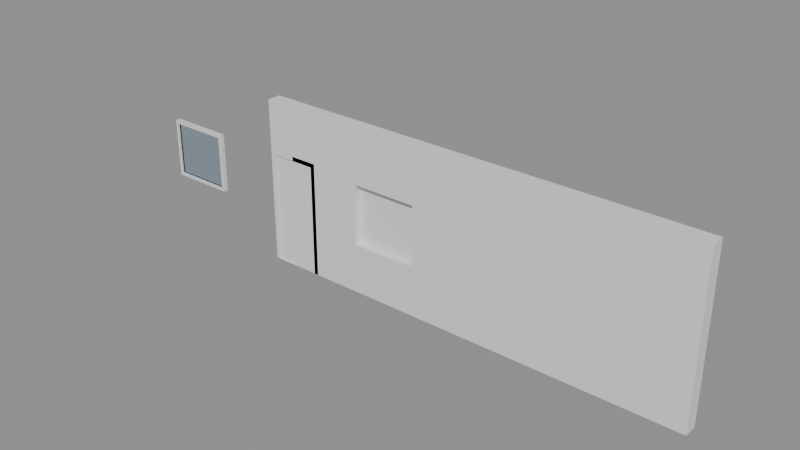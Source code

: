 # Source: e0303_after.blend  (saved by Blender 5.2.44; exported with 4.5.12 LTS)
import bpy
from mathutils import Matrix  # noqa: F401  (used for matrix-valued properties, if any)

bpy.ops.wm.read_factory_settings(use_empty=True)
scene = bpy.context.scene
scene.name = 'Scene'

# ---- materials (node trees are filled in below, after node groups)
mat_estuco = bpy.data.materials.new('Estuco')
mat_marco_negro = bpy.data.materials.new('Marco_Negro')
mat_madera_nogal = bpy.data.materials.new('Madera_Nogal')
mat_vidrio = bpy.data.materials.new('Vidrio')

# ---- material node trees
mat_estuco.use_nodes = True; mat_estuco.node_tree.nodes.clear()
_N = mat_estuco.node_tree.nodes; _L = mat_estuco.node_tree.links
n0 = _N.new('ShaderNodeBsdfPrincipled'); n0.name = 'Principled BSDF'; n0.location = (-200, 100)
n0.inputs[3].default_value = 1.45
n0.inputs[10].default_value = 0.005
n1 = _N.new('ShaderNodeOutputMaterial'); n1.name = 'Material Output'; n1.location = (200, 100)
_L.new(n0.outputs[0], n1.inputs[0])
n1.is_active_output = True
mat_marco_negro.use_nodes = True; mat_marco_negro.node_tree.nodes.clear()
_N = mat_marco_negro.node_tree.nodes; _L = mat_marco_negro.node_tree.links
n0 = _N.new('ShaderNodeBsdfPrincipled'); n0.name = 'Principled BSDF'; n0.location = (-200, 100)
n0.inputs[3].default_value = 1.45
n0.inputs[10].default_value = 0.005
n1 = _N.new('ShaderNodeOutputMaterial'); n1.name = 'Material Output'; n1.location = (200, 100)
_L.new(n0.outputs[0], n1.inputs[0])
n1.is_active_output = True
mat_madera_nogal.use_nodes = True; mat_madera_nogal.node_tree.nodes.clear()
_N = mat_madera_nogal.node_tree.nodes; _L = mat_madera_nogal.node_tree.links
n0 = _N.new('ShaderNodeBsdfPrincipled'); n0.name = 'Principled BSDF'; n0.location = (-200, 100)
n0.inputs[3].default_value = 1.45
n0.inputs[10].default_value = 0.005
n1 = _N.new('ShaderNodeOutputMaterial'); n1.name = 'Material Output'; n1.location = (200, 100)
_L.new(n0.outputs[0], n1.inputs[0])
n1.is_active_output = True
mat_vidrio.use_nodes = True; mat_vidrio.node_tree.nodes.clear()
_N = mat_vidrio.node_tree.nodes; _L = mat_vidrio.node_tree.links
n0 = _N.new('ShaderNodeBsdfPrincipled'); n0.name = 'Principled BSDF'; n0.location = (-200, 100)
n0.inputs[0].default_value = (0.7, 0.85, 1.0, 1.0)
n0.inputs[2].default_value = 0.05
n0.inputs[3].default_value = 1.45
n0.inputs[10].default_value = 0.005
n0.inputs[18].default_value = 1.0
n1 = _N.new('ShaderNodeOutputMaterial'); n1.name = 'Material Output'; n1.location = (200, 100)
_L.new(n0.outputs[0], n1.inputs[0])
n1.is_active_output = True

# ---- meshes
me_fachada_cuerpo_mesh = bpy.data.meshes.new('Fachada_Cuerpo_mesh')
me_fachada_cuerpo_mesh.from_pydata([(0.0, 0.0, 0.0), (8.0, 0.0, 0.0), (8.0, 0.25, 0.0), (0.5, 0.1312, 0.0), (0.0, 0.25, 0.0), (0.0, 0.0, 3.0), (8.0, 0.0, 3.0), (8.0, 0.25, 3.0), (0.5, 0.1312, 2.1), (0.0, 0.25, 3.0), (0.5, 0.0, 0.0), (3.1, 0.1312, 0.9), (0.5, 0.0, 2.1), (1.9, 0.1312, 0.9), (0.0, 0.0, 2.1), (0.0, 0.1312, 0.0), (0.0, 0.1312, 2.1), (3.1, 0.1312, 2.0), (1.9, 0.1312, 2.0), (3.1, 0.0, 0.9), (1.9, 0.0, 0.9), (1.9, 0.0, 2.0), (3.1, 0.0, 2.0)], [], [(4, 15, 3, 10, 1, 2), (5, 6, 7, 9), (21, 12, 10, 20), (20, 10, 1, 6, 5, 14, 12, 21, 22, 19), (1, 2, 7, 6), (2, 4, 9, 7), (16, 14, 5, 9, 4, 15), (10, 0, 15, 3), (16, 8, 12, 14), (12, 8, 3, 10), (15, 3, 8, 16), (20, 13, 11, 19), (21, 18, 17, 22), (22, 17, 11, 19), (11, 17, 18, 13), (20, 13, 18, 21)])
me_fachada_cuerpo_mesh.materials.append(mat_estuco)
me_fachada_cuerpo_mesh.materials.append(None)
me_fachada_cuerpo_mesh.update()
me_puerta_principal_jamba_izq_mesh = bpy.data.meshes.new('Puerta_Principal_Jamba_Izq_mesh')
me_puerta_principal_jamba_izq_mesh.from_pydata([(0.0, 0.0, 0.0), (0.08, 0.0, 0.0), (0.08, 0.1, 0.0), (0.0, 0.1, 0.0), (0.0, 0.0, 2.1), (0.08, 0.0, 2.1), (0.08, 0.1, 2.1), (0.0, 0.1, 2.1)], [], [(0, 1, 2, 3), (4, 5, 6, 7), (0, 1, 5, 4), (1, 2, 6, 5), (2, 3, 7, 6), (3, 0, 4, 7)])
me_puerta_principal_jamba_izq_mesh.materials.append(mat_marco_negro)
me_puerta_principal_jamba_izq_mesh.update()
me_puerta_principal_jamba_der_mesh = bpy.data.meshes.new('Puerta_Principal_Jamba_Der_mesh')
me_puerta_principal_jamba_der_mesh.from_pydata([(0.0, 0.0, 0.0), (0.08, 0.0, 0.0), (0.08, 0.1, 0.0), (0.0, 0.1, 0.0), (0.0, 0.0, 2.1), (0.08, 0.0, 2.1), (0.08, 0.1, 2.1), (0.0, 0.1, 2.1)], [], [(0, 1, 2, 3), (4, 5, 6, 7), (0, 1, 5, 4), (1, 2, 6, 5), (2, 3, 7, 6), (3, 0, 4, 7)])
me_puerta_principal_jamba_der_mesh.materials.append(mat_marco_negro)
me_puerta_principal_jamba_der_mesh.update()
me_puerta_principal_dintel_mesh = bpy.data.meshes.new('Puerta_Principal_Dintel_mesh')
me_puerta_principal_dintel_mesh.from_pydata([(0.0, 0.0, 0.0), (0.84, 0.0, 0.0), (0.84, 0.1, 0.0), (0.0, 0.1, 0.0), (0.0, 0.0, 0.08), (0.84, 0.0, 0.08), (0.84, 0.1, 0.08), (0.0, 0.1, 0.08)], [], [(0, 1, 2, 3), (4, 5, 6, 7), (0, 1, 5, 4), (1, 2, 6, 5), (2, 3, 7, 6), (3, 0, 4, 7)])
me_puerta_principal_dintel_mesh.materials.append(mat_marco_negro)
me_puerta_principal_dintel_mesh.update()
me_puerta_principal_panel_mesh = bpy.data.meshes.new('Puerta_Principal_Panel_mesh')
me_puerta_principal_panel_mesh.from_pydata([(0.0, 0.0, 0.0), (0.83, 0.0, 0.0), (0.83, 0.04, 0.0), (0.0, 0.04, 0.0), (0.0, 0.0, 2.01), (0.83, 0.0, 2.01), (0.83, 0.04, 2.01), (0.0, 0.04, 2.01)], [], [(0, 1, 2, 3), (4, 5, 6, 7), (0, 1, 5, 4), (1, 2, 6, 5), (2, 3, 7, 6), (3, 0, 4, 7)])
me_puerta_principal_panel_mesh.materials.append(mat_madera_nogal)
me_puerta_principal_panel_mesh.update()
me_ventana_izq_jamba_izq_mesh = bpy.data.meshes.new('Ventana_Izq_Jamba_Izq_mesh')
me_ventana_izq_jamba_izq_mesh.from_pydata([(0.0, 0.0, 0.0), (0.06, 0.0, 0.0), (0.06, 0.08, 0.0), (0.0, 0.08, 0.0), (0.0, 0.0, 1.1), (0.06, 0.0, 1.1), (0.06, 0.08, 1.1), (0.0, 0.08, 1.1)], [], [(0, 1, 2, 3), (4, 5, 6, 7), (0, 1, 5, 4), (1, 2, 6, 5), (2, 3, 7, 6), (3, 0, 4, 7)])
me_ventana_izq_jamba_izq_mesh.materials.append(mat_marco_negro)
me_ventana_izq_jamba_izq_mesh.update()
me_ventana_izq_jamba_der_mesh = bpy.data.meshes.new('Ventana_Izq_Jamba_Der_mesh')
me_ventana_izq_jamba_der_mesh.from_pydata([(0.0, 0.0, 0.0), (0.06, 0.0, 0.0), (0.06, 0.08, 0.0), (0.0, 0.08, 0.0), (0.0, 0.0, 1.1), (0.06, 0.0, 1.1), (0.06, 0.08, 1.1), (0.0, 0.08, 1.1)], [], [(0, 1, 2, 3), (4, 5, 6, 7), (0, 1, 5, 4), (1, 2, 6, 5), (2, 3, 7, 6), (3, 0, 4, 7)])
me_ventana_izq_jamba_der_mesh.materials.append(mat_marco_negro)
me_ventana_izq_jamba_der_mesh.update()
me_ventana_izq_trav_inf_mesh = bpy.data.meshes.new('Ventana_Izq_Trav_Inf_mesh')
me_ventana_izq_trav_inf_mesh.from_pydata([(0.0, 0.0, 0.0), (1.08, 0.0, 0.0), (1.08, 0.08, 0.0), (0.0, 0.08, 0.0), (0.0, 0.0, 0.06), (1.08, 0.0, 0.06), (1.08, 0.08, 0.06), (0.0, 0.08, 0.06)], [], [(0, 1, 2, 3), (4, 5, 6, 7), (0, 1, 5, 4), (1, 2, 6, 5), (2, 3, 7, 6), (3, 0, 4, 7)])
me_ventana_izq_trav_inf_mesh.materials.append(mat_marco_negro)
me_ventana_izq_trav_inf_mesh.update()
me_ventana_izq_trav_sup_mesh = bpy.data.meshes.new('Ventana_Izq_Trav_Sup_mesh')
me_ventana_izq_trav_sup_mesh.from_pydata([(0.0, 0.0, 0.0), (1.08, 0.0, 0.0), (1.08, 0.08, 0.0), (0.0, 0.08, 0.0), (0.0, 0.0, 0.06), (1.08, 0.0, 0.06), (1.08, 0.08, 0.06), (0.0, 0.08, 0.06)], [], [(0, 1, 2, 3), (4, 5, 6, 7), (0, 1, 5, 4), (1, 2, 6, 5), (2, 3, 7, 6), (3, 0, 4, 7)])
me_ventana_izq_trav_sup_mesh.materials.append(mat_marco_negro)
me_ventana_izq_trav_sup_mesh.update()
me_ventana_izq_vidrio_1_1_mesh = bpy.data.meshes.new('Ventana_Izq_Vidrio_1_1_mesh')
me_ventana_izq_vidrio_1_1_mesh.from_pydata([(0.0, 0.0, 0.0), (1.08, 0.0, 0.0), (1.08, 0.06, 0.0), (0.0, 0.06, 0.0), (0.0, 0.0, 0.98), (1.08, 0.0, 0.98), (1.08, 0.06, 0.98), (0.0, 0.06, 0.98)], [], [(0, 1, 2, 3), (4, 5, 6, 7), (0, 1, 5, 4), (1, 2, 6, 5), (2, 3, 7, 6), (3, 0, 4, 7)])
me_ventana_izq_vidrio_1_1_mesh.materials.append(mat_vidrio)
me_ventana_izq_vidrio_1_1_mesh.update()

# ---- objects
ob_fachada = bpy.data.objects.new('Fachada', None)
ob_fachada_cuerpo = bpy.data.objects.new('Fachada_Cuerpo', me_fachada_cuerpo_mesh)
ob_puerta_principal = bpy.data.objects.new('Puerta_Principal', None)
ob_puerta_principal_jamba_izq = bpy.data.objects.new('Puerta_Principal_Jamba_Izq', me_puerta_principal_jamba_izq_mesh)
ob_puerta_principal_jamba_der = bpy.data.objects.new('Puerta_Principal_Jamba_Der', me_puerta_principal_jamba_der_mesh)
ob_puerta_principal_dintel = bpy.data.objects.new('Puerta_Principal_Dintel', me_puerta_principal_dintel_mesh)
ob_puerta_principal_panel = bpy.data.objects.new('Puerta_Principal_Panel', me_puerta_principal_panel_mesh)
ob_ventana_izq = bpy.data.objects.new('Ventana_Izq', None)
ob_ventana_izq_jamba_izq = bpy.data.objects.new('Ventana_Izq_Jamba_Izq', me_ventana_izq_jamba_izq_mesh)
ob_ventana_izq_jamba_der = bpy.data.objects.new('Ventana_Izq_Jamba_Der', me_ventana_izq_jamba_der_mesh)
ob_ventana_izq_trav_inf = bpy.data.objects.new('Ventana_Izq_Trav_Inf', me_ventana_izq_trav_inf_mesh)
ob_ventana_izq_trav_sup = bpy.data.objects.new('Ventana_Izq_Trav_Sup', me_ventana_izq_trav_sup_mesh)
ob_ventana_izq_vidrio_1_1 = bpy.data.objects.new('Ventana_Izq_Vidrio_1_1', me_ventana_izq_vidrio_1_1_mesh)

# ---- transforms, parenting, visibility, modifiers, constraints
ob_fachada.location = (0.0, 0.0, 0.0)
ob_fachada.empty_display_type = 'ARROWS'
ob_fachada_cuerpo.parent = ob_fachada
ob_fachada_cuerpo.location = (0.0, 0.0, 0.0)
ob_puerta_principal.location = (0.0, 0.0, 0.0)
ob_puerta_principal.empty_display_type = 'ARROWS'
ob_puerta_principal_jamba_izq.parent = ob_puerta_principal
ob_puerta_principal_jamba_izq.location = (0.0, 0.0, 0.0)
ob_puerta_principal_jamba_der.parent = ob_puerta_principal
ob_puerta_principal_jamba_der.location = (0.92, 0.0, 0.0)
ob_puerta_principal_dintel.parent = ob_puerta_principal
ob_puerta_principal_dintel.location = (0.08, 0.0, 2.02)
ob_puerta_principal_panel.parent = ob_puerta_principal
ob_puerta_principal_panel.location = (0.085, 0.03, 0.005)
ob_ventana_izq.location = (-2.5, 0.0, 0.9)
ob_ventana_izq.empty_display_type = 'ARROWS'
ob_ventana_izq_jamba_izq.parent = ob_ventana_izq
ob_ventana_izq_jamba_izq.location = (0.0, 0.0, 0.0)
ob_ventana_izq_jamba_der.parent = ob_ventana_izq
ob_ventana_izq_jamba_der.location = (1.14, 0.0, 0.0)
ob_ventana_izq_trav_inf.parent = ob_ventana_izq
ob_ventana_izq_trav_inf.location = (0.06, 0.0, 0.0)
ob_ventana_izq_trav_sup.parent = ob_ventana_izq
ob_ventana_izq_trav_sup.location = (0.06, 0.0, 1.04)
ob_ventana_izq_vidrio_1_1.parent = ob_ventana_izq
ob_ventana_izq_vidrio_1_1.location = (0.06, 0.02, 0.06)

# ---- collection membership
scene.collection.objects.link(ob_fachada)
scene.collection.objects.link(ob_fachada_cuerpo)
scene.collection.objects.link(ob_puerta_principal)
scene.collection.objects.link(ob_puerta_principal_jamba_izq)
scene.collection.objects.link(ob_puerta_principal_jamba_der)
scene.collection.objects.link(ob_puerta_principal_dintel)
scene.collection.objects.link(ob_puerta_principal_panel)
scene.collection.objects.link(ob_ventana_izq)
scene.collection.objects.link(ob_ventana_izq_jamba_izq)
scene.collection.objects.link(ob_ventana_izq_jamba_der)
scene.collection.objects.link(ob_ventana_izq_trav_inf)
scene.collection.objects.link(ob_ventana_izq_trav_sup)
scene.collection.objects.link(ob_ventana_izq_vidrio_1_1)

# ---- scene / render settings (as saved in the file)
scene.frame_start = 1; scene.frame_end = 250; scene.frame_set(1)
scene.render.engine = 'BLENDER_EEVEE_NEXT'
scene.render.bake_bias = 0.0
scene.render.bake_samples = 0
scene.render.compositor_device = 'GPU'
scene.eevee.use_volume_custom_range = False
scene.eevee.fast_gi_thickness_near = 0.1
scene.eevee.fast_gi_thickness_far = 0.0
scene.eevee.ray_tracing_options.screen_trace_thickness = 0.1
bpy.context.view_layer.update()

# ---- added for rendering (the .blend has no active camera and no usable light): camera, sun + grey world if the file has none
cam_auto = bpy.data.cameras.new('AutoCamera')
cam_auto.lens = 50.0
cam_auto.sensor_width = 36.0
cam_auto.clip_end = 1000.0
ob_auto_camera = bpy.data.objects.new('AutoCamera', cam_auto)
scene.collection.objects.link(ob_auto_camera)
ob_auto_camera.location = (12.8563, -12.0025, 9.585)
ob_auto_camera.rotation_euler = (1.09748, -7.21219e-08, 0.694738)
scene.camera = ob_auto_camera
light_auto_sun = bpy.data.lights.new('AutoSun', 'SUN')
light_auto_sun.energy = 3.0
light_auto_sun.angle = 0.0523599
ob_auto_sun = bpy.data.objects.new('AutoSun', light_auto_sun)
scene.collection.objects.link(ob_auto_sun)
ob_auto_sun.rotation_euler = (0.872665, 0.174533, 0.523599)
if scene.world is None:
    world_auto = bpy.data.worlds.new('AutoWorld')
    world_auto.color = (0.3, 0.3, 0.3)
    scene.world = world_auto
bpy.context.view_layer.update()
